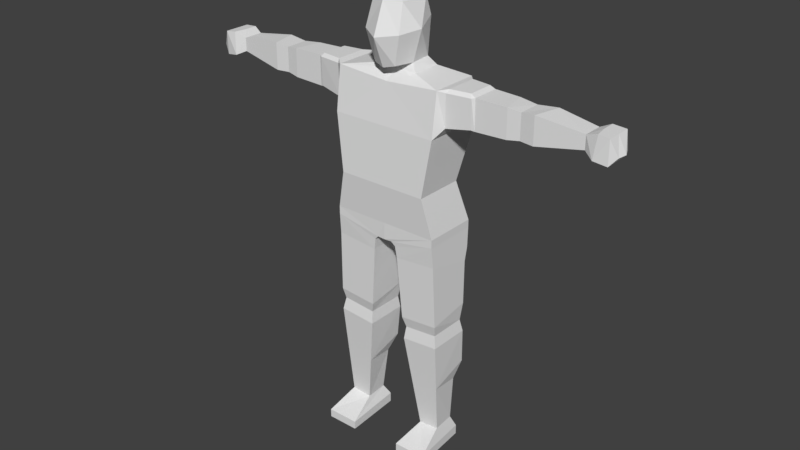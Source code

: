 # Source: FencerRig.blend  (saved by Blender 2.78.0; exported with 4.5.12 LTS)
import bpy
from mathutils import Matrix  # noqa: F401  (used for matrix-valued properties, if any)

bpy.ops.wm.read_factory_settings(use_empty=True)
scene = bpy.context.scene
scene.name = 'Scene'

# ---- collections
col_collection_1 = bpy.data.collections.new('Collection 1'); scene.collection.children.link(col_collection_1)
col_collection_2 = bpy.data.collections.new('Collection 2'); scene.collection.children.link(col_collection_2)
col_collection_2.hide_render = True
col_collection_2.hide_viewport = True

# ---- world
world_world = bpy.data.worlds.new('World'); scene.world = world_world
world_world.color = (0.05088, 0.05088, 0.05088)
world_world.use_sun_shadow = False
world_world.sun_shadow_jitter_overblur = 0.0
world_world.cycles.sampling_method = 'MANUAL'

# ---- meshes
me_cube_001 = bpy.data.meshes.new('Cube.001')
me_cube_001.from_pydata([(2.336, 0.2066, 1.267), (2.336, 0.2066, 1.708), (2.336, -0.2093, 1.267), (2.336, -0.2093, 1.708), (2.017, 0.2357, 1.236), (2.115, -0.2384, 1.738), (2.017, 0.2357, 1.738), (2.115, -0.2384, 1.236), (2.691, 0.2357, 1.738), (2.58, -0.2384, 1.26), (2.691, 0.2357, 1.26), (2.58, -0.2384, 1.738), (3.391, 0.1766, 1.643), (3.391, -0.1793, 1.405), (3.391, 0.1766, 1.405), (3.391, -0.1793, 1.643), (1.554, 0.2509, 1.22), (1.554, -0.2485, 1.749), (1.554, 0.2509, 1.749), (1.554, -0.2485, 1.22), (1.034, 0.2751, 1.166), (1.079, 0.3411, 1.738), (1.468, -0.2384, 1.796), (1.468, 0.2357, 1.796), (1.108, -0.2878, 1.796), (1.108, 0.2855, 1.796), (1.481, 0.2587, 1.23), (1.476, 0.2817, 1.738), (1.069, -0.3268, 1.166), (1.079, -0.3434, 1.738), (1.508, -0.2861, 1.738), (1.497, -0.2623, 1.23), (3.915, -0.1695, 1.425), (3.561, -0.2687, 1.322), (3.795, -0.2311, 1.28), (3.604, -0.2263, 1.719), (3.795, -0.2374, 1.699), (3.865, 0.1668, 1.425), (3.795, 0.1379, 1.28), (3.563, 0.2236, 1.719), (3.795, 0.2347, 1.699), (3.391, -0.00135, 1.643), (3.391, -0.00135, 1.405), (3.795, -0.0466, 1.28), (3.94, -0.00135, 1.425), (3.566, -0.00135, 1.719), (3.795, -0.00135, 1.699), (0.2837, -0.3803, 2.975), (0.2919, 0.1658, 2.988), (0.311, -0.16, 2.0), (0.3279, -0.5196, 2.508), (0.2, -0.4593, 1.99), (0.2754, 0.24, 2.0), (0.4819, -0.1742, 2.561), (0.3185, 0.2532, 2.655), (0.9786, -0.5035, -0.8418), (0.9786, 0.4676, -0.8418), (0.8124, 0.3269, 0.0), (0.8124, -0.5716, 0.0), (0.9786, 0.4676, -0.7), (0.9786, -0.5035, -0.7), (0.4166, 0.2956, 1.87), (0.14, -0.4933, -1.0), (0.14, 0.4778, -1.0), (0.4166, -0.2383, 1.87), (0.9669, 0.4531, 1.77), (0.9638, 0.5838, 1.0), (0.9669, -0.4164, 1.77), (0.9638, -0.518, 1.0), (0.4817, -0.7904, -4.91), (0.5361, 0.2696, -4.91), (1.066, -0.7904, -4.91), (0.9879, 0.2696, -4.91), (0.3252, -0.4374, -2.395), (0.319, 0.3443, -2.271), (1.01, 0.3443, -2.212), (1.017, -0.4374, -2.336), (0.378, 0.2956, -2.585), (0.9832, 0.2956, -2.533), (0.9832, -0.3887, -2.533), (0.378, -0.3887, -2.585), (0.3569, 0.332, -2.809), (1.026, 0.332, -2.752), (1.026, -0.4251, -2.752), (0.3569, -0.4251, -2.809), (0.4552, 0.3799, -3.447), (0.9926, 0.3799, -3.401), (0.9951, -0.3403, -3.63), (0.5596, 0.2327, -3.761), (0.9266, 0.2327, -3.724), (0.6215, 0.1624, -4.539), (0.93, 0.1624, -4.507), (0.9638, -0.2555, -4.507), (0.5942, -0.2555, -4.539), (0.5361, 0.2696, -4.732), (0.9879, 0.2696, -4.732), (1.066, -0.7904, -4.757), (0.4817, -0.7904, -4.757), (0.4755, -0.3403, -3.674), (0.252, -0.466, -1.442), (0.2545, 0.3729, -1.492), (0.9965, 0.3729, -1.428), (0.994, -0.466, -1.379), (0.2393, -0.471, -1.277), (0.2381, 0.4392, -1.253), (0.9889, 0.4392, -1.189), (0.9901, -0.471, -1.213), (0.0, -0.1292, 3.116), (0.0, 0.24, 2.0), (0.0, 0.2025, 3.027), (0.0, -0.4985, 3.0), (0.0, -0.5087, 1.942), (0.0, -0.16, 2.0), (0.0, -0.714, 2.459), (0.0, 0.3588, 2.661), (0.0, 0.4676, -1.0), (0.0, -0.5035, -1.0), (0.0, -0.5716, 0.0), (0.0, 0.3269, 0.0), (0.0, -0.518, 1.0), (0.0, 0.5838, 1.0), (0.0, -0.5035, -0.7), (0.0, 0.4676, -0.7), (0.0, -0.4164, 1.7), (0.0, 0.4531, 1.7), (0.0, 0.2956, 1.87), (0.0, -0.2341, 1.87), (0.2095, 0.4714, -1.063), (0.2098, -0.4845, -1.069)], [(108, 112)], [(33, 35, 15, 13), (45, 41, 15, 35), (8, 1, 3, 11), (4, 0, 2, 7), (9, 11, 3, 2), (4, 6, 1, 0), (16, 18, 6, 4), (16, 4, 7, 19), (1, 6, 5, 3), (2, 3, 5, 7), (13, 15, 11, 9), (12, 8, 11, 15, 41), (0, 10, 9, 2), (0, 1, 8, 10), (10, 14, 42, 13, 9), (10, 8, 12, 14), (6, 18, 17, 5), (7, 5, 17, 19), (27, 21, 25, 23), (28, 29, 67, 68), (31, 26, 16, 19), (28, 20, 26, 31), (30, 17, 22), (29, 30, 22, 24), (23, 25, 24, 22), (23, 22, 17, 18), (28, 31, 30, 29), (21, 27, 26, 20), (19, 17, 30, 31), (16, 26, 27, 18), (13, 42, 43, 34), (43, 38, 37, 44), (45, 35, 36, 46), (46, 36, 32, 44), (33, 36, 35), (36, 34, 32), (33, 34, 36), (33, 13, 34), (42, 14, 38, 43), (40, 46, 44, 37), (12, 39, 14), (39, 45, 46, 40), (34, 43, 44, 32), (39, 12, 41, 45), (37, 38, 40), (39, 40, 14), (14, 40, 38), (54, 48, 53), (51, 113, 111), (112, 51, 111), (49, 50, 51), (50, 110, 113), (110, 47, 107), (47, 48, 107), (48, 109, 107), (51, 50, 113), (52, 108, 114), (114, 109, 48), (53, 52, 54), (52, 114, 54), (47, 53, 48), (50, 53, 47), (53, 49, 52), (54, 114, 48), (49, 53, 50), (50, 47, 110), (112, 49, 51), (125, 108, 52, 61), (49, 64, 61, 52), (67, 64, 126, 123), (60, 58, 117, 121), (59, 57, 58, 60), (122, 118, 57, 59), (58, 68, 119, 117), (57, 66, 68, 58), (118, 120, 66, 57), (115, 122, 59, 56, 63), (56, 59, 60, 55), (55, 60, 121, 116, 62), (68, 67, 123, 119), (120, 124, 65, 66), (61, 64, 67, 65), (124, 125, 61, 65), (115, 63, 62, 116), (49, 112, 126, 64), (128, 62, 63, 127), (63, 56, 127), (105, 56, 55, 106), (62, 128, 55), (70, 72, 71, 69), (79, 76, 73, 80), (78, 75, 76, 79), (77, 74, 75, 78), (80, 73, 74, 77), (84, 80, 77, 81), (81, 77, 78, 82), (82, 78, 79, 83), (83, 79, 80, 84), (85, 81, 82, 86), (89, 86, 87), (88, 85, 86, 89), (90, 88, 89, 91), (84, 98, 93, 92, 87, 83), (97, 93, 90, 94), (94, 90, 91, 95), (95, 91, 92, 96), (96, 92, 93, 97), (71, 96, 97, 69), (72, 95, 96, 71), (70, 94, 95, 72), (69, 97, 94, 70), (82, 83, 87, 86), (87, 92, 91, 89), (85, 88, 98), (81, 85, 98, 84), (93, 98, 88, 90), (76, 102, 99, 73), (73, 99, 100, 74), (74, 100, 101, 75), (75, 101, 102, 76), (102, 106, 103, 99), (101, 105, 106, 102), (100, 104, 105, 101), (99, 103, 104, 100), (24, 67, 29), (25, 21, 65), (24, 25, 65, 67), (28, 68, 66, 20), (20, 66, 65, 21), (23, 18, 27), (103, 128, 127, 104), (105, 104, 127, 56), (55, 128, 103, 106)])
me_cube_001.use_remesh_preserve_volume = False
me_cube_001.use_remesh_preserve_attributes = False
me_cube_001.use_mirror_vertex_groups = False
me_cube_001.update()
arm_armature = bpy.data.armatures.new('Armature')  # bones are not reproduced

# ---- objects
ob_fencer = bpy.data.objects.new('Fencer', me_cube_001)
ob_armature = bpy.data.objects.new('Armature', arm_armature)

# ---- transforms, parenting, visibility, modifiers, constraints
ob_fencer.location = (0.0, 0.0, 0.0)
ob_fencer.lineart.crease_threshold = 0.0
_vg = ob_fencer.vertex_groups.new(name='Bicep_L')
for _i, _w in zip([0, 1, 2, 3, 4, 5, 6, 7, 11, 16, 17, 18, 19, 20, 21, 22, 23, 24, 25, 26, 27, 28, 29, 30, 31, 49, 51, 65, 66, 67, 68, 111, 123, 126], [0.9984, 0.9901, 0.9856, 0.9733, 1.0, 1.0, 1.0, 1.0, 0.0, 1.0, 1.0, 1.0, 1.0, 0.9752, 0.9552, 1.0, 1.0, 0.985, 0.9865, 1.0, 1.0, 0.9941, 0.9765, 1.0, 1.0, 0.0, 0.0, 5.775e-08, 0.0, 4.666e-05, 0.0, 0.0, 0.0, 0.0]): _vg.add([_i], _w, 'REPLACE')
_vg = ob_fencer.vertex_groups.new(name='Forearm_L')
for _i, _w in zip([0, 1, 2, 3, 7, 8, 9, 10, 11, 12, 13, 14, 15, 35, 39, 40, 41, 42, 45], [0.9997, 1.0, 1.0, 0.99, 0.01923, 0.9987, 1.0, 1.0, 0.9961, 1.0, 1.0, 0.9995, 0.955, 0.0, 0.0224, 0.0, 1.0, 1.0, 0.0]): _vg.add([_i], _w, 'REPLACE')
_vg = ob_fencer.vertex_groups.new(name='Hand_L')
for _i, _w in zip([12, 13, 14, 15, 32, 33, 34, 35, 36, 37, 38, 39, 40, 41, 42, 43, 44, 45, 46], [0.9998, 0.9999, 0.9994, 1.0, 1.0, 0.9995, 1.0, 1.0, 1.0, 1.0, 0.9999, 1.0, 1.0, 1.0, 0.9399, 1.0, 1.0, 1.0, 1.0]): _vg.add([_i], _w, 'REPLACE')
_vg = ob_fencer.vertex_groups.new(name='Bicep_R')
_vg = ob_fencer.vertex_groups.new(name='Forearm_R')
_vg = ob_fencer.vertex_groups.new(name='Hand_R')
_vg = ob_fencer.vertex_groups.new(name='Shoulder_L')
for _i, _w in zip([24, 25, 29, 49, 61, 64, 65, 66, 67, 68, 123, 124, 125, 126], [0.0156, 0.1299, 0.1265, 7.648e-05, 0.9953, 1.0, 1.0, 0.9999, 1.0, 0.9847, 1.0, 1.0, 0.993, 0.9531]): _vg.add([_i], _w, 'REPLACE')
_vg = ob_fencer.vertex_groups.new(name='Shoulder_R')
_vg = ob_fencer.vertex_groups.new(name='Head')
for _i, _w in zip([47, 48, 49, 50, 51, 52, 53, 54, 107, 108, 109, 110, 111, 112, 113, 114], [1.0, 1.0, 1.0, 1.0, 1.0, 1.0, 1.0, 1.0, 1.0, 0.9962, 1.0, 1.0, 0.9972, 0.9985, 0.9982, 1.0]): _vg.add([_i], _w, 'REPLACE')
_vg = ob_fencer.vertex_groups.new(name='Neck')
for _i, _w in zip([49, 52, 61, 64, 108, 125, 126], [0.9604, 1.0, 1.0, 0.9993, 1.0, 1.0, 1.0]): _vg.add([_i], _w, 'REPLACE')
_vg = ob_fencer.vertex_groups.new(name='Sternum')
for _i, _w in zip([57, 58, 66, 68, 117, 118, 119, 120], [0.9973, 1.0, 1.0, 1.0, 1.0, 1.0, 0.999, 1.0]): _vg.add([_i], _w, 'REPLACE')
_vg = ob_fencer.vertex_groups.new(name='Base')
for _i, _w in zip([55, 56, 57, 58, 59, 60, 62, 63, 104, 115, 116, 117, 118, 121, 122, 127, 128], [0.9831, 0.9541, 0.9999, 1.0, 1.0, 1.0, 1.0, 1.0, 0.0, 1.0, 0.9983, 0.9967, 1.0, 0.9999, 0.9999, 1.0, 0.9964]): _vg.add([_i], _w, 'REPLACE')
_vg = ob_fencer.vertex_groups.new(name='Thigh_L')
for _i, _w in zip([55, 56, 62, 63, 73, 74, 75, 76, 77, 78, 79, 80, 99, 100, 101, 102, 103, 104, 105, 106, 127, 128], [0.9851, 1.0, 1.0, 0.9907, 1.0, 1.0, 1.0, 1.0, 0.9985, 1.0, 1.0, 1.0, 1.0, 0.9886, 0.9489, 0.9999, 0.9999, 1.0, 1.0, 1.0, 1.0, 0.996]): _vg.add([_i], _w, 'REPLACE')
_vg = ob_fencer.vertex_groups.new(name='Thigh_R')
_vg = ob_fencer.vertex_groups.new(name='Calf_L')
for _i, _w in zip([77, 78, 79, 80, 81, 82, 83, 84, 85, 86, 87, 88, 89, 90, 91, 92, 93, 96, 97, 98], [0.9999, 1.0, 0.9998, 1.0, 1.0, 1.0, 0.9967, 1.0, 1.0, 0.9823, 1.0, 1.0, 1.0, 0.9943, 1.0, 1.0, 0.9984, 0.0, 4.546e-05, 1.0]): _vg.add([_i], _w, 'REPLACE')
_vg = ob_fencer.vertex_groups.new(name='Foot_L')
for _i, _w in zip([69, 70, 71, 72, 90, 91, 92, 93, 94, 95, 96, 97], [1.0, 1.0, 1.0, 1.0, 0.9749, 1.0, 0.9996, 1.0, 1.0, 0.9795, 0.9997, 1.0]): _vg.add([_i], _w, 'REPLACE')
_vg = ob_fencer.vertex_groups.new(name='Foot_R')
_vg = ob_fencer.vertex_groups.new(name='Calf_L.001')
for _i, _w in zip([77, 78, 79, 80, 81, 82, 83, 84, 85, 86, 87, 88, 89, 90, 91, 92, 93, 98], [1.0, 1.0, 1.0, 1.0, 1.0, 1.0, 1.0, 1.0, 1.0, 1.0, 1.0, 1.0, 1.0, 1.0, 1.0, 0.9996, 0.9667, 0.9696]): _vg.add([_i], _w, 'REPLACE')
_vg = ob_fencer.vertex_groups.new(name='Calf_R')
_m = ob_fencer.modifiers.new('Mirror', 'MIRROR')
_m.use_clip = True
_m = ob_fencer.modifiers.new('Armature', 'ARMATURE')
_m.object = ob_armature
ob_armature.location = (0.0, 0.0, 0.0)
ob_armature.show_in_front = True
ob_armature.lineart.crease_threshold = 0.0

# ---- collection membership
col_collection_1.objects.link(ob_fencer)
col_collection_2.objects.link(ob_armature)

# ---- scene / render settings (as saved in the file)
scene.frame_start = 1; scene.frame_end = 250; scene.frame_set(1)
scene.render.engine = 'BLENDER_EEVEE_NEXT'
scene.render.resolution_percentage = 50
scene.render.dither_intensity = 0.0
scene.cycles.use_denoising = False
scene.cycles.samples = 128
scene.cycles.sampling_pattern = 'TABULATED_SOBOL'
scene.cycles.light_sampling_threshold = 0.0
scene.cycles.use_adaptive_sampling = False
scene.cycles.use_light_tree = False
scene.cycles.blur_glossy = 0.0
scene.cycles.sample_clamp_indirect = 0.0
scene.view_settings.view_transform = 'Standard'
bpy.context.view_layer.update()

# ---- added for rendering (the .blend has no active camera and no usable light): camera, sun
cam_auto = bpy.data.cameras.new('AutoCamera')
cam_auto.lens = 50.0
cam_auto.sensor_width = 36.0
cam_auto.clip_end = 1000.0
ob_auto_camera = bpy.data.objects.new('AutoCamera', cam_auto)
scene.collection.objects.link(ob_auto_camera)
ob_auto_camera.location = (10.4837, -12.6837, 7.48959)
ob_auto_camera.rotation_euler = (1.09748, -7.21219e-08, 0.694738)
scene.camera = ob_auto_camera
light_auto_sun = bpy.data.lights.new('AutoSun', 'SUN')
light_auto_sun.energy = 3.0
light_auto_sun.angle = 0.0523599
ob_auto_sun = bpy.data.objects.new('AutoSun', light_auto_sun)
scene.collection.objects.link(ob_auto_sun)
ob_auto_sun.rotation_euler = (0.872665, 0.174533, 0.523599)
bpy.context.view_layer.update()
